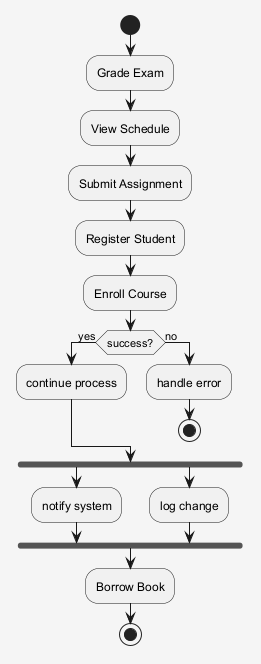

The diagram above was rendered by PlantUML. Its source (embedded in the PNG):
@startuml
skinparam shadowing false
skinparam backgroundColor #F5F5F5
start
:Grade Exam;
:View Schedule;
:Submit Assignment;
:Register Student;
:Enroll Course;
if (success?) then (yes)
:continue process;
else (no)
:handle error;
stop
endif
fork
:notify system;
fork again
:log change;
end fork
:Borrow Book;
stop
@enduml